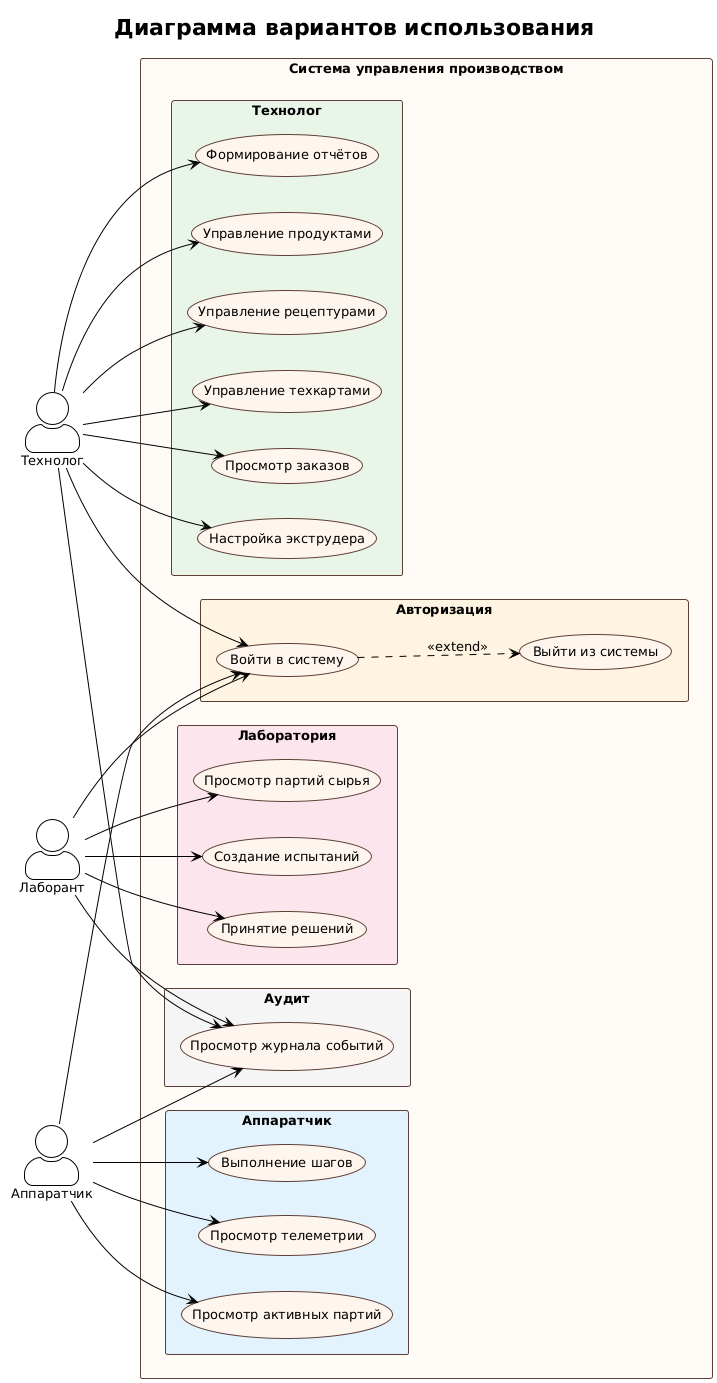

The diagram above was rendered by PlantUML. Its source (embedded in the PNG):
@startuml
!theme plain
skinparam backgroundColor #FFFFFF
skinparam defaultFontName Segoe UI
skinparam defaultFontSize 13
skinparam actorStyle awesome
skinparam packageStyle rectangle
skinparam packageBorderColor #5D4037
skinparam packageBackgroundColor #FFFBF7
skinparam usecaseBackgroundColor #FFF5EE
skinparam usecaseBorderColor #5D4037

title Диаграмма вариантов использования

left to right direction

actor "Технолог" as Tech
actor "Лаборант" as Lab
actor "Аппаратчик" as Opr

rectangle "Система управления производством" {
    
    package "Авторизация" #FFF3E0 {
        usecase "Войти в систему" as UC1
        usecase "Выйти из системы" as UC2
    }
    
    package "Технолог" #E8F5E9 {
        usecase "Управление продуктами" as UC3
        usecase "Управление рецептурами" as UC4
        usecase "Управление техкартами" as UC5
        usecase "Просмотр заказов" as UC6
        usecase "Настройка экструдера" as UC7
        usecase "Формирование отчётов" as UC8
    }
    
    package "Лаборатория" #FCE4EC {
        usecase "Просмотр партий сырья" as UC9
        usecase "Создание испытаний" as UC10
        usecase "Принятие решений" as UC11
    }
    
    package "Аппаратчик" #E3F2FD {
        usecase "Просмотр активных партий" as UC12
        usecase "Выполнение шагов" as UC13
        usecase "Просмотр телеметрии" as UC14
    }
    
    package "Аудит" #F5F5F5 {
        usecase "Просмотр журнала событий" as UC15
    }
}

Tech --> UC1
Lab --> UC1
Opr --> UC1
UC1 ..> UC2 : <<extend>>

Tech --> UC3
Tech --> UC4
Tech --> UC5
Tech --> UC6
Tech --> UC7
Tech --> UC8
Tech --> UC15

Lab --> UC9
Lab --> UC10
Lab --> UC11
Lab --> UC15

Opr --> UC12
Opr --> UC13
Opr --> UC14
Opr --> UC15
@enduml